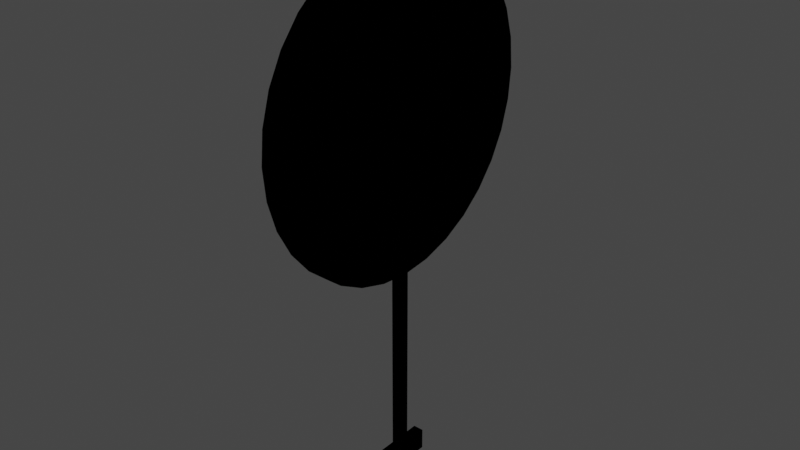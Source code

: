 # Source: Target.blend  (saved by Blender 3.4.6; exported with 4.5.12 LTS)
import bpy
from mathutils import Matrix  # noqa: F401  (used for matrix-valued properties, if any)

bpy.ops.wm.read_factory_settings(use_empty=True)
scene = bpy.context.scene
scene.name = 'Scene'

# ---- collections
col_collection = bpy.data.collections.new('Collection'); scene.collection.children.link(col_collection)

# ---- images (referenced by path relative to the original .blend; pixels are not part of the script)
import os
ASSET_DIR = os.environ.get("B2B_ASSET_DIR", "")  # directory of the original .blend (textures are referenced by path, not embedded)
HERE = os.path.dirname(os.path.abspath(__file__))  # packed textures are extracted next to this script under _unpacked/

def load_image(name, relpath, width, height, colorspace="sRGB"):
    """Load a texture the original file referenced (path relative to the .blend, or extracted next to this script)."""
    p = next((c for c in (os.path.join(HERE, relpath), os.path.join(ASSET_DIR, relpath)) if relpath and os.path.exists(c)), "")
    if p:
        img = bpy.data.images.load(p, check_existing=True)
        img.name = name
    else:  # same state as the original file: an image datablock whose file is absent (Cycles renders it pink)
        img = bpy.data.images.new(name, width, height)
        img.source = "FILE"
        img.filepath = "//" + (relpath or name)
    img.colorspace_settings.name = colorspace
    return img
img_pipe = load_image('Pipe', '', 1024, 1024, 'sRGB')
img_target = load_image('Target', 'Target.png', 1024, 1024, 'sRGB')

# ---- materials (node trees are filled in below, after node groups)
mat_material = bpy.data.materials.new('Material')
mat_material.alpha_threshold = 0.0
mat_material.use_transparent_shadow = False
mat_material.roughness = 0.5
mat_material.line_color = (0.0, 0.0, 0.0, 1.0)
mat_target_001 = bpy.data.materials.new('Target.001')
mat_target_001.use_transparent_shadow = False
mat_target = bpy.data.materials.new('Target')
mat_target.use_transparent_shadow = False

# ---- material node trees
mat_material.use_nodes = True; mat_material.node_tree.nodes.clear()
_N = mat_material.node_tree.nodes; _L = mat_material.node_tree.links
n0 = _N.new('ShaderNodeOutputMaterial'); n0.name = 'Material Output'; n0.location = (300, 300)
n1 = _N.new('ShaderNodeBsdfPrincipled'); n1.name = 'Principled BSDF'; n1.location = (10, 300)
n1.distribution = 'GGX'
n1.subsurface_method = 'RANDOM_WALK_SKIN'
n1.inputs[3].default_value = 1.45
n1.inputs[27].default_value = (0.0, 0.0, 0.0, 1.0)
n1.inputs[28].default_value = 1.0
_L.new(n1.outputs[0], n0.inputs[0])
n0.is_active_output = True
mat_target_001.use_nodes = True; mat_target_001.node_tree.nodes.clear()
_N = mat_target_001.node_tree.nodes; _L = mat_target_001.node_tree.links
n0 = _N.new('ShaderNodeBsdfPrincipled'); n0.name = 'Principled BSDF'; n0.location = (10, 300)
n0.distribution = 'GGX'
n0.subsurface_method = 'RANDOM_WALK_SKIN'
n0.inputs[3].default_value = 1.45
n0.inputs[27].default_value = (0.0, 0.0, 0.0, 1.0)
n0.inputs[28].default_value = 1.0
n1 = _N.new('ShaderNodeTexImage'); n1.name = 'Image Texture'; n1.location = (-313, 213)
n1.image = img_pipe
_L.new(n1.outputs[0], n0.inputs[0])
mat_target.use_nodes = True; mat_target.node_tree.nodes.clear()
_N = mat_target.node_tree.nodes; _L = mat_target.node_tree.links
n0 = _N.new('ShaderNodeBsdfPrincipled'); n0.name = 'Principled BSDF'; n0.location = (10, 300)
n0.distribution = 'GGX'
n0.subsurface_method = 'RANDOM_WALK_SKIN'
n0.inputs[3].default_value = 1.45
n0.inputs[27].default_value = (0.0, 0.0, 0.0, 1.0)
n0.inputs[28].default_value = 1.0
n1 = _N.new('ShaderNodeTexImage'); n1.name = 'Image Texture'; n1.location = (-313, 213)
n1.image = img_target
_L.new(n1.outputs[0], n0.inputs[0])

# ---- world
world_world = bpy.data.worlds.new('World'); scene.world = world_world
world_world.use_nodes = True; world_world.node_tree.nodes.clear()
_N = world_world.node_tree.nodes; _L = world_world.node_tree.links
n0 = _N.new('ShaderNodeOutputWorld'); n0.name = 'World Output'; n0.location = (300, 300)
n1 = _N.new('ShaderNodeBackground'); n1.name = 'Background'; n1.location = (10, 300)
n1.inputs[0].default_value = (0.05088, 0.05088, 0.05088, 1.0)
_L.new(n1.outputs[0], n0.inputs[0])
n0.is_active_output = True
world_world.color = (0.05088, 0.05088, 0.05088)
world_world.use_sun_shadow = False
world_world.sun_shadow_jitter_overblur = 0.0

# ---- meshes
me_cube = bpy.data.meshes.new('Cube')
me_cube.from_pydata([], [], [])
_uv = me_cube.uv_layers.new(name='UVMap')
_uv.uv.foreach_set('vector', [])
me_cube.materials.append(mat_material)
me_cube.use_mirror_vertex_groups = False
me_cube.update()
me_cube_001 = bpy.data.meshes.new('Cube.001')
me_cube_001.from_pydata([(-1.0, -1.0, -1.0), (-1.0, -1.0, 0.9517), (-1.0, 1.0, -1.0), (-1.0, 1.0, 0.9517), (1.0, -1.0, -1.0), (1.0, -1.0, 0.9517), (1.0, 1.0, -1.0), (1.0, 1.0, 0.9517), (-1.0, -1.0, -0.8115), (-1.0, 1.0, -0.8115), (1.0, 1.0, -0.8115), (1.0, -1.0, -0.8115), (1.0, -3.184, -0.8115), (1.0, -3.184, -1.0), (-1.0, -3.184, -1.0), (-1.0, -3.184, -0.8115), (-1.0, 3.184, -0.8115), (-1.0, 3.184, -1.0), (1.0, 3.184, -1.0), (1.0, 3.184, -0.8115), (2.911, 1.0, -0.8115), (2.911, 1.0, -1.0), (2.911, -1.0, -1.0), (2.911, -1.0, -0.8115), (2.911, -3.184, -0.8115), (2.911, -3.184, -1.0), (2.911, 3.184, -0.8115), (2.911, 3.184, -1.0), (-3.062, 1.0, -1.0), (-3.062, -1.0, -1.0), (-3.062, 1.0, -0.8115), (-3.062, -1.0, -0.8115), (-3.062, -3.184, -1.0), (-3.062, -3.184, -0.8115), (-3.062, 3.184, -0.8115), (-3.062, 3.184, -1.0)], [], [(8, 1, 3, 9), (9, 3, 7, 10), (10, 7, 5, 11), (11, 5, 1, 8), (2, 6, 4, 0), (7, 3, 1, 5), (11, 12, 24, 23), (10, 11, 23, 20), (18, 19, 26, 27), (15, 8, 31, 33), (13, 12, 15, 14), (11, 8, 15, 12), (16, 17, 35, 34), (0, 4, 13, 14), (17, 16, 19, 18), (6, 2, 17, 18), (9, 10, 19, 16), (8, 9, 30, 31), (22, 23, 24, 25), (21, 20, 23, 22), (20, 21, 27, 26), (19, 10, 20, 26), (12, 13, 25, 24), (4, 6, 21, 22), (13, 4, 22, 25), (6, 18, 27, 21), (29, 31, 30, 28), (31, 29, 32, 33), (28, 30, 34, 35), (9, 16, 34, 30), (2, 0, 29, 28), (14, 15, 33, 32), (0, 14, 32, 29), (17, 2, 28, 35)])
_uv = me_cube_001.uv_layers.new(name='UVMap')
_uv.uv.foreach_set('vector', [0.3991, 0.0, 0.625, 0.0, 0.625, 0.25, 0.3991, 0.25, 0.3991, 0.25, 0.625, 0.25, 0.625, 0.5, 0.3991, 0.5, 0.3991, 0.5, 0.625, 0.5, 0.625, 0.75, 0.3991, 0.75, 0.3991, 0.75, 0.625, 0.75, 0.625, 1.0, 0.3991, 1.0, 0.125, 0.5, 0.375, 0.5, 0.375, 0.75, 0.125, 0.75, 0.625, 0.5, 0.875, 0.5, 0.875, 0.75, 0.625, 0.75, 0.3991, 0.75, 0.3991, 0.75, 0.3991, 0.75, 0.3991, 0.75, 0.3991, 0.5, 0.3991, 0.75, 0.3991, 0.75, 0.3991, 0.5, 0.375, 0.5, 0.3991, 0.5, 0.3991, 0.5, 0.375, 0.5, 0.3991, 1.0, 0.3991, 1.0, 0.3991, 1.0, 0.3991, 1.0, 0.375, 0.75, 0.3991, 0.75, 0.3991, 1.0, 0.375, 1.0, 0.3991, 0.75, 0.3991, 1.0, 0.3991, 1.0, 0.3991, 0.75, 0.3991, 0.25, 0.375, 0.25, 0.375, 0.25, 0.3991, 0.25, 0.125, 0.75, 0.375, 0.75, 0.375, 0.75, 0.125, 0.75, 0.375, 0.25, 0.3991, 0.25, 0.3991, 0.5, 0.375, 0.5, 0.375, 0.5, 0.125, 0.5, 0.125, 0.5, 0.375, 0.5, 0.3991, 0.25, 0.3991, 0.5, 0.3991, 0.5, 0.3991, 0.25, 0.3991, 0.0, 0.3991, 0.25, 0.3991, 0.25, 0.3991, 0.0, 0.375, 0.75, 0.3991, 0.75, 0.3991, 0.75, 0.375, 0.75, 0.375, 0.5, 0.3991, 0.5, 0.3991, 0.75, 0.375, 0.75, 0.3991, 0.5, 0.375, 0.5, 0.375, 0.5, 0.3991, 0.5, 0.3991, 0.5, 0.3991, 0.5, 0.3991, 0.5, 0.3991, 0.5, 0.3991, 0.75, 0.375, 0.75, 0.375, 0.75, 0.3991, 0.75, 0.375, 0.75, 0.375, 0.5, 0.375, 0.5, 0.375, 0.75, 0.375, 0.75, 0.375, 0.75, 0.375, 0.75, 0.375, 0.75, 0.375, 0.5, 0.375, 0.5, 0.375, 0.5, 0.375, 0.5, 0.375, 0.0, 0.3991, 0.0, 0.3991, 0.25, 0.375, 0.25, 0.3991, 0.0, 0.375, 0.0, 0.375, 0.0, 0.3991, 0.0, 0.375, 0.25, 0.3991, 0.25, 0.3991, 0.25, 0.375, 0.25, 0.3991, 0.25, 0.3991, 0.25, 0.3991, 0.25, 0.3991, 0.25, 0.125, 0.5, 0.125, 0.75, 0.125, 0.75, 0.125, 0.5, 0.375, 1.0, 0.3991, 1.0, 0.3991, 1.0, 0.375, 1.0, 0.125, 0.75, 0.125, 0.75, 0.125, 0.75, 0.125, 0.75, 0.125, 0.5, 0.125, 0.5, 0.125, 0.5, 0.125, 0.5])
me_cube_001.materials.append(mat_target_001)
me_cube_001.update()
me_circle = bpy.data.meshes.new('Circle')
me_circle.from_pydata([(-0.04353, -1.444e-07, 0.04353), (-0.04353, 0.1951, 0.06274), (-0.04353, 0.3827, 0.1197), (-0.04353, 0.5556, 0.2121), (-0.04353, 0.7071, 0.3364), (-0.04353, 0.8315, 0.488), (-0.04353, 0.9239, 0.6608), (-0.04353, 0.9808, 0.8484), (-0.04353, 1.0, 1.044), (-0.04353, 0.9808, 1.239), (-0.04353, 0.9239, 1.426), (-0.04353, 0.8315, 1.599), (-0.04353, 0.7071, 1.751), (-0.04353, 0.5556, 1.875), (-0.04353, 0.3827, 1.967), (-0.04353, 0.1951, 2.024), (-0.04353, -1.451e-07, 2.044), (-0.04353, -0.1951, 2.024), (-0.04353, -0.3827, 1.967), (-0.04353, -0.5556, 1.875), (-0.04353, -0.7071, 1.751), (-0.04353, -0.8315, 1.599), (-0.04353, -0.9239, 1.426), (-0.04353, -0.9808, 1.239), (-0.04353, -1.0, 1.044), (-0.04353, -0.9808, 0.8484), (-0.04353, -0.9239, 0.6608), (-0.04353, -0.8315, 0.488), (-0.04353, -0.7071, 0.3364), (-0.04353, -0.5556, 0.2121), (-0.04353, -0.3827, 0.1197), (-0.04353, -0.1951, 0.06274), (0.04353, -1.367e-07, 0.04353), (0.04353, 0.1951, 0.06274), (0.04353, 0.3827, 0.1197), (0.04353, 0.5556, 0.2121), (0.04353, 0.7071, 0.3364), (0.04353, 0.8315, 0.488), (0.04353, 0.9239, 0.6608), (0.04353, 0.9808, 0.8484), (0.04353, 1.0, 1.044), (0.04353, 0.9808, 1.239), (0.04353, 0.9239, 1.426), (0.04353, 0.8315, 1.599), (0.04353, 0.7071, 1.751), (0.04353, 0.5556, 1.875), (0.04353, 0.3827, 1.967), (0.04353, 0.1951, 2.024), (0.04353, -1.374e-07, 2.044), (0.04353, -0.1951, 2.024), (0.04353, -0.3827, 1.967), (0.04353, -0.5556, 1.875), (0.04353, -0.7071, 1.751), (0.04353, -0.8315, 1.599), (0.04353, -0.9239, 1.426), (0.04353, -0.9808, 1.239), (0.04353, -1.0, 1.044), (0.04353, -0.9808, 0.8484), (0.04353, -0.9239, 0.6608), (0.04353, -0.8315, 0.488), (0.04353, -0.7071, 0.3364), (0.04353, -0.5556, 0.2121), (0.04353, -0.3827, 0.1197), (0.04353, -0.1951, 0.06274)], [], [(1, 0, 31, 30, 29, 28, 27, 26, 25, 24, 23, 22, 21, 20, 19, 18, 17, 16, 15, 14, 13, 12, 11, 10, 9, 8, 7, 6, 5, 4, 3, 2), (33, 34, 35, 36, 37, 38, 39, 40, 41, 42, 43, 44, 45, 46, 47, 48, 49, 50, 51, 52, 53, 54, 55, 56, 57, 58, 59, 60, 61, 62, 63, 32), (13, 14, 46, 45), (0, 1, 33, 32), (27, 28, 60, 59), (14, 15, 47, 46), (1, 2, 34, 33), (28, 29, 61, 60), (15, 16, 48, 47), (2, 3, 35, 34), (29, 30, 62, 61), (16, 17, 49, 48), (3, 4, 36, 35), (30, 31, 63, 62), (17, 18, 50, 49), (4, 5, 37, 36), (31, 0, 32, 63), (18, 19, 51, 50), (5, 6, 38, 37), (19, 20, 52, 51), (6, 7, 39, 38), (20, 21, 53, 52), (7, 8, 40, 39), (21, 22, 54, 53), (8, 9, 41, 40), (22, 23, 55, 54), (9, 10, 42, 41), (23, 24, 56, 55), (10, 11, 43, 42), (24, 25, 57, 56), (11, 12, 44, 43), (25, 26, 58, 57), (12, 13, 45, 44), (26, 27, 59, 58)])
_uv = me_circle.uv_layers.new(name='UVMap')
_uv.uv.foreach_set('vector', [0.5599, 0.406, 0.5331, 0.3659, 0.5147, 0.3214, 0.5053, 0.2741, 0.5053, 0.2259, 0.5147, 0.1786, 0.5331, 0.1341, 0.5599, 0.094, 0.594, 0.05991, 0.6341, 0.03313, 0.6786, 0.01468, 0.7259, 0.005276, 0.7741, 0.005276, 0.8214, 0.01468, 0.8659, 0.03313, 0.906, 0.05991, 0.9401, 0.094, 0.9669, 0.1341, 0.9853, 0.1786, 0.9947, 0.2259, 0.9947, 0.2741, 0.9853, 0.3214, 0.9669, 0.3659, 0.9401, 0.406, 0.906, 0.4401, 0.8659, 0.4669, 0.8214, 0.4853, 0.7741, 0.4947, 0.7259, 0.4947, 0.6786, 0.4853, 0.6341, 0.4669, 0.594, 0.4401, 0.01468, 0.3214, 0.005276, 0.2741, 0.005276, 0.2259, 0.01468, 0.1786, 0.03313, 0.1341, 0.05991, 0.094, 0.094, 0.05991, 0.1341, 0.03313, 0.1786, 0.01468, 0.2259, 0.005276, 0.2741, 0.005276, 0.3214, 0.01468, 0.3659, 0.03313, 0.406, 0.05991, 0.4401, 0.094, 0.4669, 0.1341, 0.4853, 0.1786, 0.4947, 0.2259, 0.4947, 0.2741, 0.4853, 0.3214, 0.4669, 0.3659, 0.4401, 0.406, 0.406, 0.4401, 0.3659, 0.4669, 0.3214, 0.4853, 0.2741, 0.4947, 0.2259, 0.4947, 0.1786, 0.4853, 0.1341, 0.4669, 0.094, 0.4401, 0.05991, 0.406, 0.03313, 0.3659, 0.02668, 0.698, 0.02668, 0.7463, 0.005276, 0.7463, 0.005276, 0.698, 0.09061, 0.5053, 0.09061, 0.5498, 0.0692, 0.5498, 0.0692, 0.5053, 0.1012, 0.7327, 0.1012, 0.6854, 0.1226, 0.6854, 0.1226, 0.7327, 0.02668, 0.7463, 0.02668, 0.7935, 0.005276, 0.7935, 0.005276, 0.7463, 0.09061, 0.5498, 0.09061, 0.5971, 0.0692, 0.5971, 0.0692, 0.5498, 0.1012, 0.6854, 0.1012, 0.6372, 0.1226, 0.6372, 0.1226, 0.6854, 0.02668, 0.7935, 0.02668, 0.8381, 0.005276, 0.8381, 0.005276, 0.7935, 0.09061, 0.5971, 0.09061, 0.6453, 0.0692, 0.6453, 0.0692, 0.5971, 0.1012, 0.6372, 0.1012, 0.5899, 0.1226, 0.5899, 0.1226, 0.6372, 0.02668, 0.8381, 0.02668, 0.8782, 0.005276, 0.8782, 0.005276, 0.8381, 0.09061, 0.6453, 0.09061, 0.6926, 0.0692, 0.6926, 0.0692, 0.6453, 0.1012, 0.5899, 0.1012, 0.5454, 0.1226, 0.5454, 0.1226, 0.5899, 0.02668, 0.8782, 0.02668, 0.9122, 0.005276, 0.9122, 0.005276, 0.8782, 0.09061, 0.6926, 0.09061, 0.7371, 0.0692, 0.7371, 0.0692, 0.6926, 0.1012, 0.5454, 0.1012, 0.5053, 0.1226, 0.5053, 0.1226, 0.5454, 0.05865, 0.5053, 0.05865, 0.5394, 0.03724, 0.5394, 0.03724, 0.5053, 0.09061, 0.7371, 0.09061, 0.7772, 0.0692, 0.7772, 0.0692, 0.7371, 0.05865, 0.5394, 0.05865, 0.5794, 0.03724, 0.5794, 0.03724, 0.5394, 0.09061, 0.7772, 0.09061, 0.8113, 0.0692, 0.8113, 0.0692, 0.7772, 0.05865, 0.5794, 0.05865, 0.624, 0.03724, 0.624, 0.03724, 0.5794, 0.09061, 0.8113, 0.09061, 0.8381, 0.0692, 0.8381, 0.0692, 0.8113, 0.05865, 0.624, 0.05865, 0.6713, 0.03724, 0.6713, 0.03724, 0.624, 0.02668, 0.5053, 0.02668, 0.5321, 0.005276, 0.5321, 0.005276, 0.5053, 0.05865, 0.6713, 0.05865, 0.7195, 0.03724, 0.7195, 0.03724, 0.6713, 0.02668, 0.5321, 0.02668, 0.5661, 0.005276, 0.5661, 0.005276, 0.5321, 0.05865, 0.7195, 0.05865, 0.7667, 0.03724, 0.7667, 0.03724, 0.7195, 0.02668, 0.5661, 0.02668, 0.6062, 0.005276, 0.6062, 0.005276, 0.5661, 0.05865, 0.7667, 0.05865, 0.8113, 0.03724, 0.8113, 0.03724, 0.7667, 0.02668, 0.6062, 0.02668, 0.6508, 0.005276, 0.6508, 0.005276, 0.6062, 0.05865, 0.8113, 0.05865, 0.8514, 0.03724, 0.8514, 0.03724, 0.8113, 0.02668, 0.6508, 0.02668, 0.698, 0.005276, 0.698, 0.005276, 0.6508, 0.1012, 0.7772, 0.1012, 0.7327, 0.1226, 0.7327, 0.1226, 0.7772])
me_circle.materials.append(mat_target)
me_circle.update()

# ---- objects
ob_cube = bpy.data.objects.new('Cube', me_cube)
ob_cube_001 = bpy.data.objects.new('Cube.001', me_cube_001)
ob_circle = bpy.data.objects.new('Circle', me_circle)

# ---- transforms, parenting, visibility, modifiers, constraints
ob_cube.location = (0.0, 0.0, 0.0)
ob_cube.scale = (0.2891, 0.7358, 0.2168)
ob_cube.lock_rotations_4d = False
ob_cube.empty_display_type = 'ARROWS'
ob_cube.lineart.crease_threshold = 0.0
ob_cube_001.location = (0.0, 0.0, 1.052)
ob_cube_001.scale = (-0.01766, 0.09159, 1.159)
ob_circle.location = (0.0, 0.0, 2.0)
ob_circle.scale = (1.571, 1.571, 1.571)

# ---- collection membership
col_collection.objects.link(ob_cube)
col_collection.objects.link(ob_cube_001)
col_collection.objects.link(ob_circle)

# ---- scene / render settings (as saved in the file)
scene.frame_start = 1; scene.frame_end = 250; scene.frame_set(1)
scene.render.engine = 'BLENDER_EEVEE_NEXT'
scene.cycles.sampling_pattern = 'TABULATED_SOBOL'
scene.cycles.use_light_tree = False
scene.view_settings.view_transform = 'Filmic'
bpy.context.view_layer.update()

# ---- added for rendering (the .blend has no active camera and no usable light): camera, sun
cam_auto = bpy.data.cameras.new('AutoCamera')
cam_auto.lens = 50.0
cam_auto.sensor_width = 36.0
cam_auto.clip_end = 1000.0
ob_auto_camera = bpy.data.objects.new('AutoCamera', cam_auto)
scene.collection.objects.link(ob_auto_camera)
ob_auto_camera.location = (5.71486, -6.85784, 7.12325)
ob_auto_camera.rotation_euler = (1.09748, -7.21219e-08, 0.694738)
scene.camera = ob_auto_camera
light_auto_sun = bpy.data.lights.new('AutoSun', 'SUN')
light_auto_sun.energy = 3.0
light_auto_sun.angle = 0.0523599
ob_auto_sun = bpy.data.objects.new('AutoSun', light_auto_sun)
scene.collection.objects.link(ob_auto_sun)
ob_auto_sun.rotation_euler = (0.872665, 0.174533, 0.523599)
bpy.context.view_layer.update()
